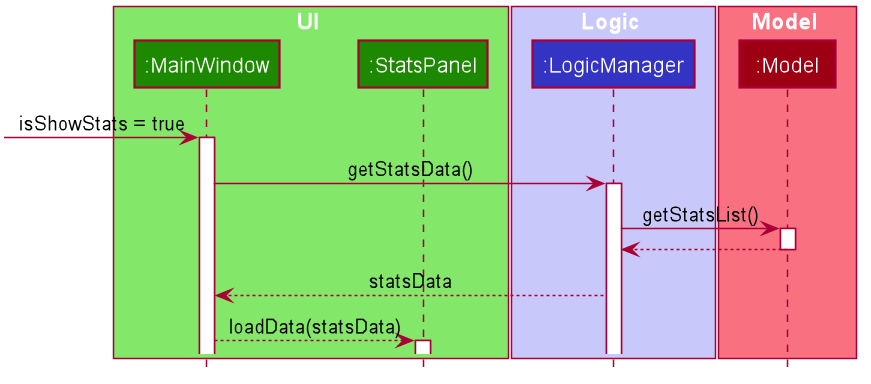

The diagram above was rendered by PlantUML. Its source (embedded in the PNG):
@startuml








skinparam BackgroundColor #FFFFFFF

skinparam Shadowing false

skinparam Class {
    FontColor #FFFFFF
    BorderThickness 1
    BorderColor #FFFFFF
    StereotypeFontColor #FFFFFF
    FontName Arial
}

skinparam Actor {
    BorderColor #000000
    Color #000000
    FontName Arial
}

skinparam Sequence {
    MessageAlign center
    BoxFontSize 15
    BoxPadding 0
    BoxFontColor #FFFFFF
    FontName Arial
}

skinparam Participant {
    FontColor #FFFFFFF
    Padding 20
}

skinparam MinClassWidth 50
skinparam ParticipantPadding 10
skinparam Shadowing false
skinparam DefaultTextAlignment center
skinparam packageStyle Rectangle

hide footbox
hide members
hide circle

box UI #83E769
participant ":MainWindow" as MainWindow #1D8900
participant ":StatsPanel" as StatsPanel #1D8900
end box

box Logic #C8C8FA
participant ":LogicManager" as LogicManager #3333C4
end box

box Model #F97181
participant ":Model" as Model #9D0012
end box

[-> MainWindow : isShowStats = true
activate MainWindow

MainWindow -> LogicManager : getStatsData()
activate LogicManager

LogicManager -> Model : getStatsList()
activate Model

Model --> LogicManager
deactivate Model

LogicManager --> MainWindow: statsData
deactivate Model

MainWindow --> StatsPanel: loadData(statsData)
activate StatsPanel

@enduml